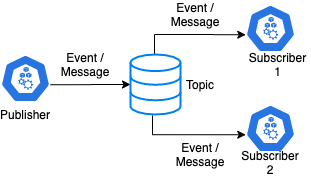

The diagram above was exported from draw.io. Its source (the exported page's mxGraphModel, read from the mxfile embedded in the PNG):
<mxGraphModel dx="702" dy="489" grid="1" gridSize="10" guides="1" tooltips="1" connect="1" arrows="1" fold="1" page="1" pageScale="1" pageWidth="850" pageHeight="1100" math="0" shadow="0">
  <root>
    <mxCell id="0" />
    <mxCell id="1" parent="0" />
    <mxCell id="b4I5mdGIEvQ1ZCy0Hlgh-1" value="" style="html=1;dashed=0;whitespace=wrap;fillColor=#2875E2;strokeColor=#ffffff;points=[[0.005,0.63,0],[0.1,0.2,0],[0.9,0.2,0],[0.5,0,0],[0.995,0.63,0],[0.72,0.99,0],[0.5,1,0],[0.28,0.99,0]];shape=mxgraph.kubernetes.icon;prIcon=node" vertex="1" parent="1">
      <mxGeometry x="375" y="150" width="50" height="48" as="geometry" />
    </mxCell>
    <mxCell id="b4I5mdGIEvQ1ZCy0Hlgh-2" value="" style="html=1;dashed=0;whitespace=wrap;fillColor=#2875E2;strokeColor=#ffffff;points=[[0.005,0.63,0],[0.1,0.2,0],[0.9,0.2,0],[0.5,0,0],[0.995,0.63,0],[0.72,0.99,0],[0.5,1,0],[0.28,0.99,0]];shape=mxgraph.kubernetes.icon;prIcon=node" vertex="1" parent="1">
      <mxGeometry x="375" y="250" width="50" height="48" as="geometry" />
    </mxCell>
    <mxCell id="b4I5mdGIEvQ1ZCy0Hlgh-5" style="edgeStyle=orthogonalEdgeStyle;rounded=0;orthogonalLoop=1;jettySize=auto;html=1;exitX=0.995;exitY=0.63;exitDx=0;exitDy=0;exitPerimeter=0;" edge="1" parent="1" source="b4I5mdGIEvQ1ZCy0Hlgh-3" target="b4I5mdGIEvQ1ZCy0Hlgh-4">
      <mxGeometry relative="1" as="geometry" />
    </mxCell>
    <mxCell id="b4I5mdGIEvQ1ZCy0Hlgh-3" value="" style="html=1;dashed=0;whitespace=wrap;fillColor=#2875E2;strokeColor=#ffffff;points=[[0.005,0.63,0],[0.1,0.2,0],[0.9,0.2,0],[0.5,0,0],[0.995,0.63,0],[0.72,0.99,0],[0.5,1,0],[0.28,0.99,0]];shape=mxgraph.kubernetes.icon;prIcon=node" vertex="1" parent="1">
      <mxGeometry x="130" y="200" width="50" height="48" as="geometry" />
    </mxCell>
    <mxCell id="b4I5mdGIEvQ1ZCy0Hlgh-6" style="edgeStyle=orthogonalEdgeStyle;rounded=0;orthogonalLoop=1;jettySize=auto;html=1;entryX=0.005;entryY=0.63;entryDx=0;entryDy=0;entryPerimeter=0;exitX=0.48;exitY=0.017;exitDx=0;exitDy=0;exitPerimeter=0;" edge="1" parent="1" source="b4I5mdGIEvQ1ZCy0Hlgh-4" target="b4I5mdGIEvQ1ZCy0Hlgh-1">
      <mxGeometry relative="1" as="geometry">
        <mxPoint x="285" y="190" as="sourcePoint" />
      </mxGeometry>
    </mxCell>
    <mxCell id="b4I5mdGIEvQ1ZCy0Hlgh-4" value="" style="html=1;verticalLabelPosition=bottom;align=center;labelBackgroundColor=#ffffff;verticalAlign=top;strokeWidth=2;strokeColor=#0080F0;shadow=0;dashed=0;shape=mxgraph.ios7.icons.data;" vertex="1" parent="1">
      <mxGeometry x="260" y="200" width="50" height="60" as="geometry" />
    </mxCell>
    <mxCell id="b4I5mdGIEvQ1ZCy0Hlgh-7" style="edgeStyle=orthogonalEdgeStyle;rounded=0;orthogonalLoop=1;jettySize=auto;html=1;entryX=0.005;entryY=0.63;entryDx=0;entryDy=0;entryPerimeter=0;exitX=0.44;exitY=1.017;exitDx=0;exitDy=0;exitPerimeter=0;" edge="1" parent="1" source="b4I5mdGIEvQ1ZCy0Hlgh-4" target="b4I5mdGIEvQ1ZCy0Hlgh-2">
      <mxGeometry relative="1" as="geometry">
        <mxPoint x="294" y="211.01999999999998" as="sourcePoint" />
        <mxPoint x="385.25" y="190.24" as="targetPoint" />
      </mxGeometry>
    </mxCell>
    <mxCell id="b4I5mdGIEvQ1ZCy0Hlgh-8" value="Publisher" style="text;html=1;strokeColor=none;fillColor=none;align=center;verticalAlign=middle;whiteSpace=wrap;rounded=0;" vertex="1" parent="1">
      <mxGeometry x="135" y="250" width="40" height="20" as="geometry" />
    </mxCell>
    <mxCell id="b4I5mdGIEvQ1ZCy0Hlgh-9" value="Subscriber 2" style="text;html=1;strokeColor=none;fillColor=none;align=center;verticalAlign=middle;whiteSpace=wrap;rounded=0;" vertex="1" parent="1">
      <mxGeometry x="380" y="298" width="40" height="20" as="geometry" />
    </mxCell>
    <mxCell id="b4I5mdGIEvQ1ZCy0Hlgh-10" value="Subscriber 1" style="text;html=1;strokeColor=none;fillColor=none;align=center;verticalAlign=middle;whiteSpace=wrap;rounded=0;" vertex="1" parent="1">
      <mxGeometry x="375" y="200" width="65" height="20" as="geometry" />
    </mxCell>
    <mxCell id="b4I5mdGIEvQ1ZCy0Hlgh-11" value="Topic" style="text;html=1;strokeColor=none;fillColor=none;align=center;verticalAlign=middle;whiteSpace=wrap;rounded=0;" vertex="1" parent="1">
      <mxGeometry x="310" y="215" width="40" height="30" as="geometry" />
    </mxCell>
    <mxCell id="b4I5mdGIEvQ1ZCy0Hlgh-12" value="Event / Message" style="text;html=1;strokeColor=none;fillColor=none;align=center;verticalAlign=middle;whiteSpace=wrap;rounded=0;" vertex="1" parent="1">
      <mxGeometry x="190" y="200" width="50" height="20" as="geometry" />
    </mxCell>
    <mxCell id="b4I5mdGIEvQ1ZCy0Hlgh-14" value="Event / Message" style="text;html=1;strokeColor=none;fillColor=none;align=center;verticalAlign=middle;whiteSpace=wrap;rounded=0;" vertex="1" parent="1">
      <mxGeometry x="300" y="150" width="50" height="20" as="geometry" />
    </mxCell>
    <mxCell id="b4I5mdGIEvQ1ZCy0Hlgh-15" value="Event / Message" style="text;html=1;strokeColor=none;fillColor=none;align=center;verticalAlign=middle;whiteSpace=wrap;rounded=0;" vertex="1" parent="1">
      <mxGeometry x="305" y="290" width="50" height="20" as="geometry" />
    </mxCell>
  </root>
</mxGraphModel>